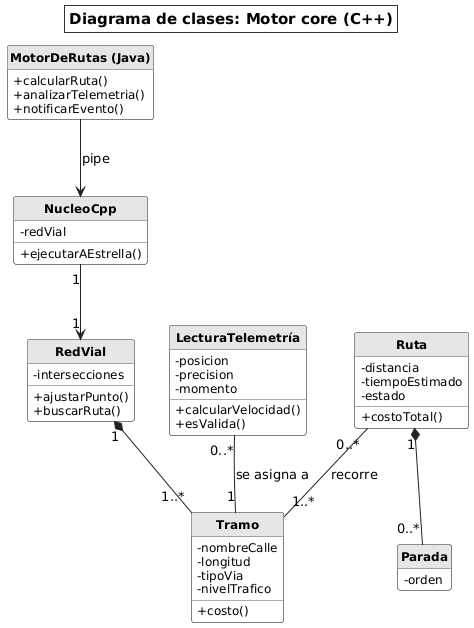

The diagram above was rendered by PlantUML. Its source (embedded in the PNG):
@startuml CLS-04_MotorCore_Cpp
' Diagrama de clases general: motor core (wrapper Java + núcleo C++)
skinparam shadowing false
skinparam defaultFontName "DejaVu Sans"
skinparam defaultFontSize 13
skinparam wrapWidth 160
skinparam ArrowColor #222222
skinparam backgroundColor white
skinparam titleBorderThickness 1
skinparam titleBorderColor #333333
skinparam titleBorderRoundCorner 0
skinparam titleFontSize 15
skinparam titleBackgroundColor white
skinparam classAttributeIconSize 0
skinparam class {
  BackgroundColor white
  BorderColor #555555
  HeaderBackgroundColor #E6E6E6
  FontStyle bold
  AttributeFontSize 12
}
skinparam note {
  BackgroundColor white
  BorderColor #777777
}
skinparam packageStyle rectangle
skinparam package {
  BorderColor #999999
  BackgroundColor white
}
hide circle
hide empty members

title Diagrama de clases: Motor core (C++)

class "MotorDeRutas (Java)" as MotorDeRutas {
  + calcularRuta()
  + analizarTelemetria()
  + notificarEvento()
}
class "NucleoCpp" as Nucleo {
  - redVial
  + ejecutarAEstrella()
}
class RedVial {
  - intersecciones
  + ajustarPunto()
  + buscarRuta()
}
class Tramo {
  - nombreCalle
  - longitud
  - tipoVia
  - nivelTrafico
  + costo()
}
class Ruta {
  - distancia
  - tiempoEstimado
  - estado
  + costoTotal()
}
class Parada {
  - orden
}
class "LecturaTelemetría" as LecturaTelemetria {
  - posicion
  - precision
  - momento
  + calcularVelocidad()
  + esValida()
}

MotorDeRutas --> Nucleo : pipe
Nucleo "1" --> "1" RedVial
RedVial "1" *-- "1..*" Tramo
Ruta "0..*" -- "1..*" Tramo : recorre
Ruta "1" *-- "0..*" Parada
LecturaTelemetria "0..*" -- "1" Tramo : se asigna a

@enduml